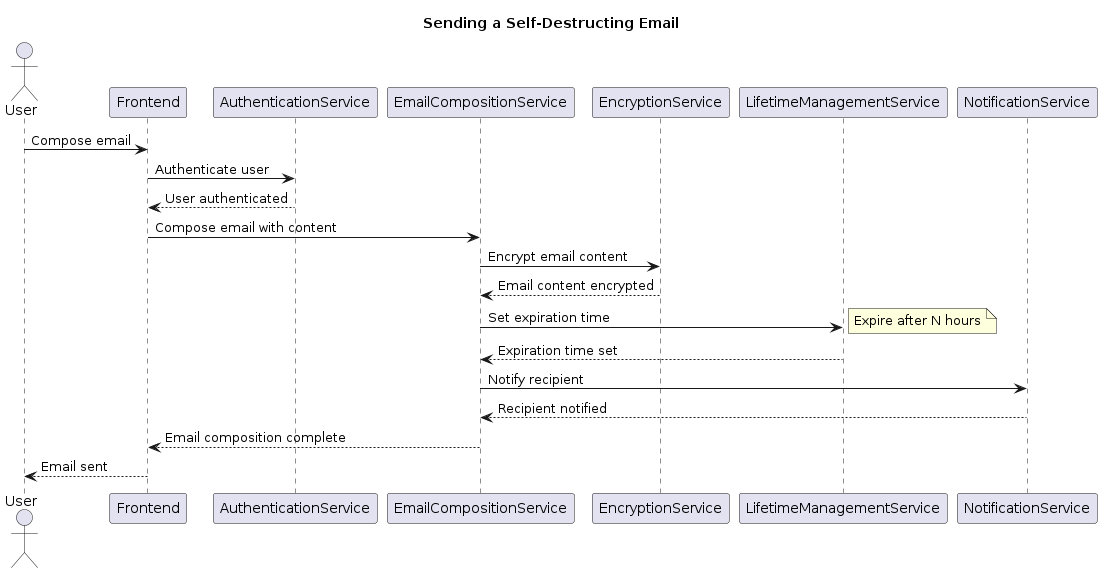

The diagram above was rendered by PlantUML. Its source (embedded in the PNG):
@startuml
  title Sending a Self-Destructing Email

  actor User
  participant Frontend
  participant AuthenticationService
  participant EmailCompositionService
  participant EncryptionService
  participant LifetimeManagementService
  participant NotificationService

  User -> Frontend: Compose email
  Frontend -> AuthenticationService: Authenticate user
  AuthenticationService --> Frontend: User authenticated
  Frontend -> EmailCompositionService: Compose email with content
  EmailCompositionService -> EncryptionService: Encrypt email content
  EncryptionService --> EmailCompositionService: Email content encrypted
  EmailCompositionService -> LifetimeManagementService: Set expiration time
  note right: Expire after N hours
  LifetimeManagementService --> EmailCompositionService: Expiration time set
  EmailCompositionService -> NotificationService: Notify recipient
  NotificationService --> EmailCompositionService: Recipient notified
  EmailCompositionService --> Frontend: Email composition complete
  Frontend --> User: Email sent
  @enduml